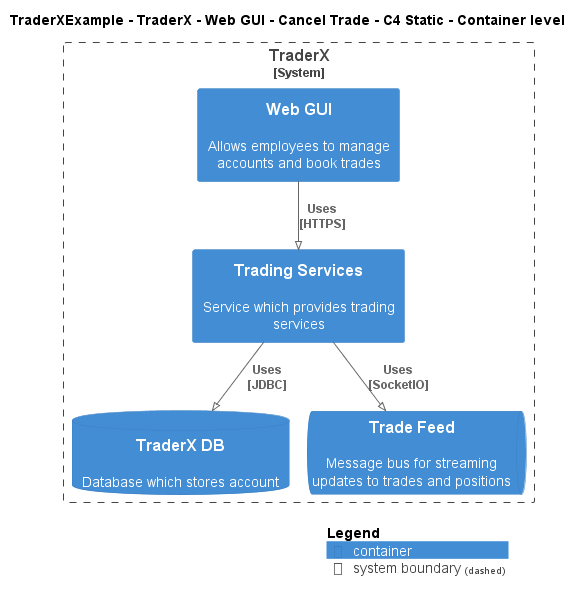

The diagram above was rendered by PlantUML. Its source (embedded in the PNG):
@startuml
!pragma layout smetana
!include ..\..\..\..\..\..\..\.c4s\C4_Container.puml

AddElementTag("c4interflow:lifecycle:new", $bgColor=green, $fontColor=#ffffff, $borderColor=green, $shadowing="False")
AddElementTag("c4interflow:lifecycle:changed", $bgColor=orange, $fontColor=#ffffff, $borderColor=orange, $shadowing="False")
AddElementTag("c4interflow:lifecycle:removed", $bgColor=red, $fontColor=#ffffff, $borderColor=red, $shadowing="False")

AddRelTag("c4interflow:lifecycle:new", $textColor=green, $lineColor=green)
AddRelTag("c4interflow:lifecycle:changed", $textColor=orange, $lineColor=orange)
AddRelTag("c4interflow:lifecycle:removed", $textColor=red, $lineColor=red)

SHOW_PERSON_PORTRAIT()
LAYOUT_TOP_DOWN()

skinparam linetype polyline

title TraderXExample - TraderX - Web GUI - Cancel Trade - C4 Static - Container level


System_Boundary(TraderXExample.SoftwareSystems.TraderX, "TraderX") {
    Container(TraderXExample.SoftwareSystems.TraderX.Containers.WebGUI, "Web GUI", "", "Allows employees to manage accounts and book trades")
    Container(TraderXExample.SoftwareSystems.TraderX.Containers.TradingServices, "Trading Services", "", "Service which provides trading services")
    ContainerDb(TraderXExample.SoftwareSystems.TraderX.Containers.TraderXDB, "TraderX DB", "", "Database which stores account")
    ContainerQueue(TraderXExample.SoftwareSystems.TraderX.Containers.TradeFeed, "Trade Feed", "", "Message bus for streaming updates to trades and positions")
}

Rel(TraderXExample.SoftwareSystems.TraderX.Containers.WebGUI, TraderXExample.SoftwareSystems.TraderX.Containers.TradingServices, "Uses\n[HTTPS]", $tags='protocol:https')
Rel(TraderXExample.SoftwareSystems.TraderX.Containers.TradingServices, TraderXExample.SoftwareSystems.TraderX.Containers.TraderXDB, "Uses\n[JDBC]", $tags='protocol:jdbc')
Rel(TraderXExample.SoftwareSystems.TraderX.Containers.TradingServices, TraderXExample.SoftwareSystems.TraderX.Containers.TradeFeed, "Uses\n[SocketIO]", $tags='protocol:socketio')


SHOW_LEGEND()
@enduml